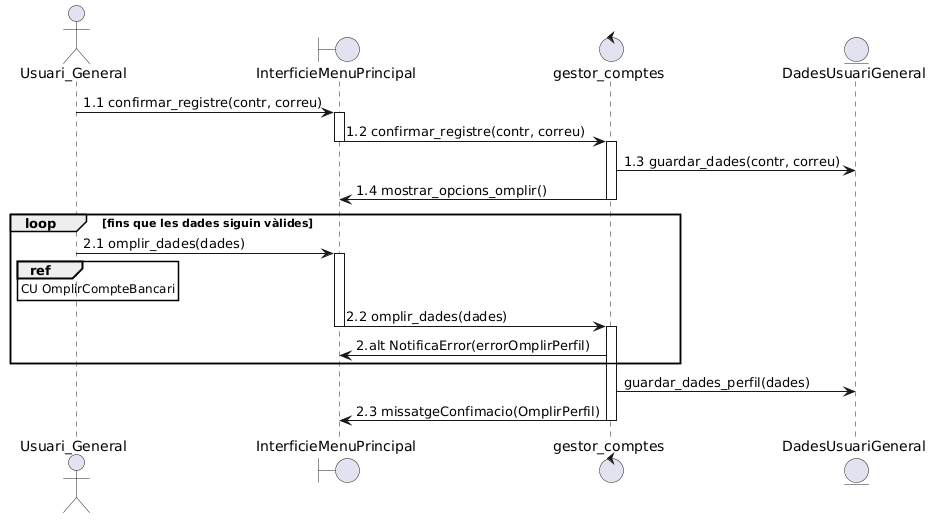

The diagram above was rendered by PlantUML. Its source (embedded in the PNG):
@startuml
actor Usuari_General as Usuari
boundary InterficieMenuPrincipal as interficie
control gestor_comptes as gestor
entity DadesUsuariGeneral as dades

Usuari -> interficie ++: 1.1 confirmar_registre(contr, correu)
interficie -> gestor --++: 1.2 confirmar_registre(contr, correu)
gestor -> dades : 1.3 guardar_dades(contr, correu)
gestor -> interficie--: 1.4 mostrar_opcions_omplir()


loop fins que les dades siguin vàlides
Usuari -> interficie ++: 2.1 omplir_dades(dades)
ref over Usuari : CU OmplirCompteBancari
interficie -> gestor --++: 2.2 omplir_dades(dades)
gestor -> interficie : 2.alt NotificaError(errorOmplirPerfil)
end
gestor -> dades : guardar_dades_perfil(dades)
gestor -> interficie --: 2.3 missatgeConfimacio(OmplirPerfil)
@enduml